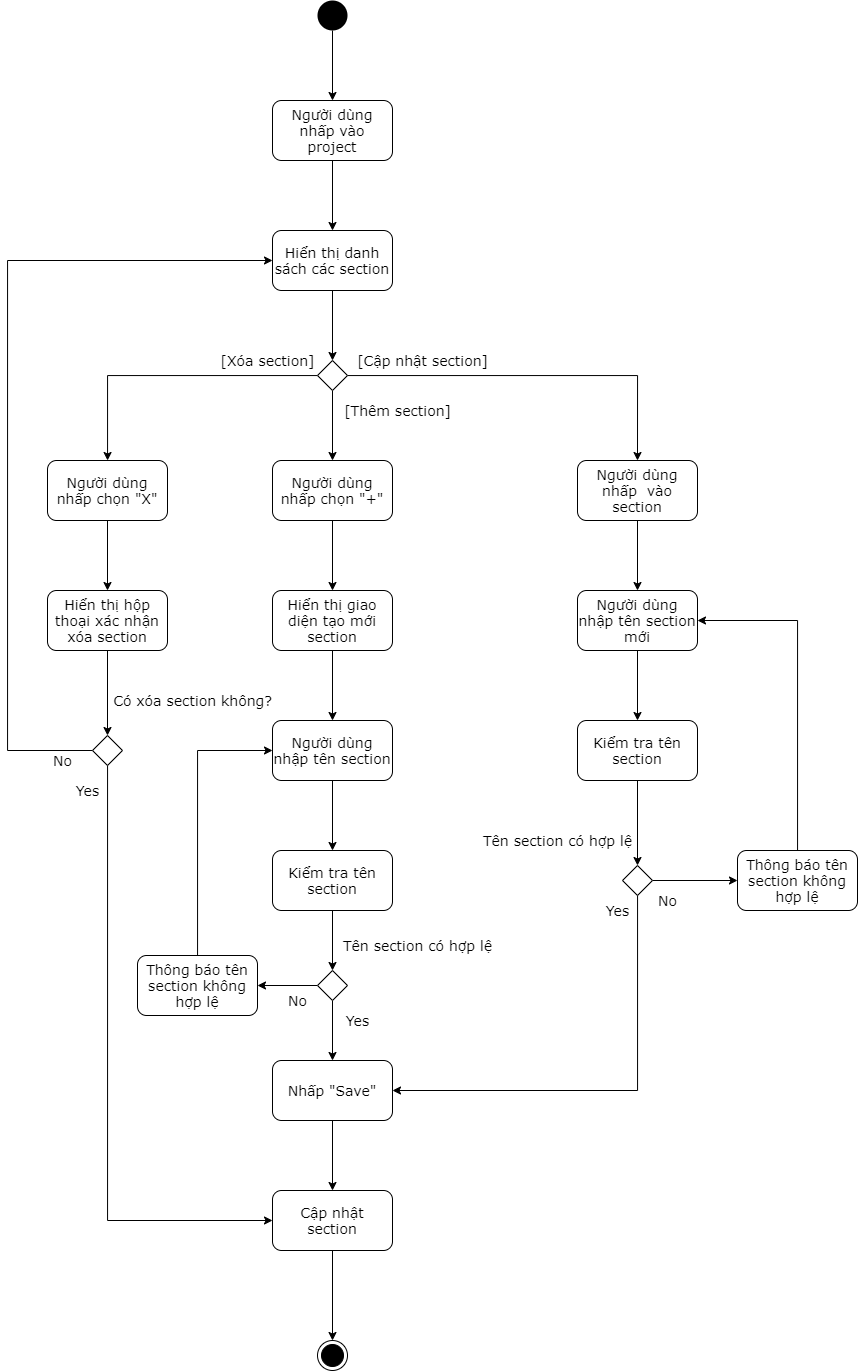

The diagram above was exported from draw.io. Its source (the exported page's mxGraphModel, read from the mxfile embedded in the PNG):
<mxGraphModel dx="1141" dy="658" grid="1" gridSize="10" guides="1" tooltips="1" connect="1" arrows="1" fold="1" page="1" pageScale="1" pageWidth="850" pageHeight="1100" math="0" shadow="0">
  <root>
    <mxCell id="0" />
    <mxCell id="1" parent="0" />
    <mxCell id="Myn8w6S_J1inEGxxIqFr-1" style="edgeStyle=orthogonalEdgeStyle;rounded=0;orthogonalLoop=1;jettySize=auto;html=1;fontFamily=Verdana;fontSize=14;" parent="1" source="Myn8w6S_J1inEGxxIqFr-2" target="Myn8w6S_J1inEGxxIqFr-4" edge="1">
      <mxGeometry relative="1" as="geometry" />
    </mxCell>
    <mxCell id="Myn8w6S_J1inEGxxIqFr-2" value="" style="ellipse;fillColor=#000000;strokeColor=none;fontFamily=Verdana;fontSize=14;" parent="1" vertex="1">
      <mxGeometry x="410" y="10" width="30" height="30" as="geometry" />
    </mxCell>
    <mxCell id="Myn8w6S_J1inEGxxIqFr-3" style="edgeStyle=orthogonalEdgeStyle;rounded=0;orthogonalLoop=1;jettySize=auto;html=1;entryX=0.5;entryY=0;entryDx=0;entryDy=0;fontFamily=Verdana;fontSize=14;" parent="1" source="Myn8w6S_J1inEGxxIqFr-4" target="Myn8w6S_J1inEGxxIqFr-6" edge="1">
      <mxGeometry relative="1" as="geometry" />
    </mxCell>
    <mxCell id="Myn8w6S_J1inEGxxIqFr-4" value="Người dùng nhấp vào project" style="rounded=1;whiteSpace=wrap;html=1;fontFamily=Verdana;fontSize=14;" parent="1" vertex="1">
      <mxGeometry x="365" y="110" width="120" height="60" as="geometry" />
    </mxCell>
    <mxCell id="Myn8w6S_J1inEGxxIqFr-5" style="edgeStyle=orthogonalEdgeStyle;rounded=0;orthogonalLoop=1;jettySize=auto;html=1;entryX=0.5;entryY=0;entryDx=0;entryDy=0;fontFamily=Verdana;fontSize=14;" parent="1" source="Myn8w6S_J1inEGxxIqFr-6" target="Myn8w6S_J1inEGxxIqFr-10" edge="1">
      <mxGeometry relative="1" as="geometry" />
    </mxCell>
    <mxCell id="Myn8w6S_J1inEGxxIqFr-6" value="Hiển thị danh sách các section" style="rounded=1;whiteSpace=wrap;html=1;fontFamily=Verdana;fontSize=14;" parent="1" vertex="1">
      <mxGeometry x="365" y="240" width="120" height="60" as="geometry" />
    </mxCell>
    <mxCell id="Myn8w6S_J1inEGxxIqFr-7" style="edgeStyle=orthogonalEdgeStyle;rounded=0;orthogonalLoop=1;jettySize=auto;html=1;entryX=0.5;entryY=0;entryDx=0;entryDy=0;fontFamily=Verdana;fontSize=14;" parent="1" source="Myn8w6S_J1inEGxxIqFr-10" target="Myn8w6S_J1inEGxxIqFr-12" edge="1">
      <mxGeometry relative="1" as="geometry" />
    </mxCell>
    <mxCell id="Myn8w6S_J1inEGxxIqFr-8" style="edgeStyle=orthogonalEdgeStyle;rounded=0;orthogonalLoop=1;jettySize=auto;html=1;fontFamily=Verdana;fontSize=14;" parent="1" source="Myn8w6S_J1inEGxxIqFr-10" target="Myn8w6S_J1inEGxxIqFr-34" edge="1">
      <mxGeometry relative="1" as="geometry" />
    </mxCell>
    <mxCell id="Myn8w6S_J1inEGxxIqFr-9" style="edgeStyle=orthogonalEdgeStyle;rounded=0;orthogonalLoop=1;jettySize=auto;html=1;entryX=0.5;entryY=0;entryDx=0;entryDy=0;fontFamily=Verdana;fontSize=14;" parent="1" source="Myn8w6S_J1inEGxxIqFr-10" target="Myn8w6S_J1inEGxxIqFr-45" edge="1">
      <mxGeometry relative="1" as="geometry" />
    </mxCell>
    <mxCell id="Myn8w6S_J1inEGxxIqFr-10" value="" style="rhombus;whiteSpace=wrap;html=1;fontFamily=Verdana;fontSize=14;" parent="1" vertex="1">
      <mxGeometry x="410" y="370" width="30" height="30" as="geometry" />
    </mxCell>
    <mxCell id="Myn8w6S_J1inEGxxIqFr-11" style="edgeStyle=orthogonalEdgeStyle;rounded=0;orthogonalLoop=1;jettySize=auto;html=1;fontFamily=Verdana;fontSize=14;" parent="1" source="Myn8w6S_J1inEGxxIqFr-12" target="Myn8w6S_J1inEGxxIqFr-15" edge="1">
      <mxGeometry relative="1" as="geometry" />
    </mxCell>
    <mxCell id="Myn8w6S_J1inEGxxIqFr-12" value="Người dùng nhấp chọn &quot;+&quot;" style="rounded=1;whiteSpace=wrap;html=1;fontFamily=Verdana;fontSize=14;" parent="1" vertex="1">
      <mxGeometry x="365" y="470" width="120" height="60" as="geometry" />
    </mxCell>
    <mxCell id="Myn8w6S_J1inEGxxIqFr-13" value="[Thêm section]" style="text;html=1;align=center;verticalAlign=middle;resizable=0;points=[];autosize=1;fontFamily=Verdana;fontSize=14;" parent="1" vertex="1">
      <mxGeometry x="430" y="410" width="120" height="20" as="geometry" />
    </mxCell>
    <mxCell id="Myn8w6S_J1inEGxxIqFr-14" style="edgeStyle=orthogonalEdgeStyle;rounded=0;orthogonalLoop=1;jettySize=auto;html=1;fontFamily=Verdana;fontSize=14;" parent="1" source="Myn8w6S_J1inEGxxIqFr-15" target="Myn8w6S_J1inEGxxIqFr-17" edge="1">
      <mxGeometry relative="1" as="geometry" />
    </mxCell>
    <mxCell id="Myn8w6S_J1inEGxxIqFr-15" value="Hiển thị giao diện tạo mới section" style="rounded=1;whiteSpace=wrap;html=1;fontFamily=Verdana;fontSize=14;" parent="1" vertex="1">
      <mxGeometry x="365" y="600" width="120" height="60" as="geometry" />
    </mxCell>
    <mxCell id="Myn8w6S_J1inEGxxIqFr-16" style="edgeStyle=orthogonalEdgeStyle;rounded=0;orthogonalLoop=1;jettySize=auto;html=1;entryX=0.5;entryY=0;entryDx=0;entryDy=0;fontFamily=Verdana;fontSize=14;" parent="1" source="Myn8w6S_J1inEGxxIqFr-17" target="Myn8w6S_J1inEGxxIqFr-19" edge="1">
      <mxGeometry relative="1" as="geometry" />
    </mxCell>
    <mxCell id="Myn8w6S_J1inEGxxIqFr-17" value="Người dùng nhập tên section" style="rounded=1;whiteSpace=wrap;html=1;fontFamily=Verdana;fontSize=14;" parent="1" vertex="1">
      <mxGeometry x="365" y="730" width="120" height="60" as="geometry" />
    </mxCell>
    <mxCell id="Myn8w6S_J1inEGxxIqFr-18" style="edgeStyle=orthogonalEdgeStyle;rounded=0;orthogonalLoop=1;jettySize=auto;html=1;entryX=0.5;entryY=0;entryDx=0;entryDy=0;fontFamily=Verdana;fontSize=14;" parent="1" source="Myn8w6S_J1inEGxxIqFr-19" target="Myn8w6S_J1inEGxxIqFr-22" edge="1">
      <mxGeometry relative="1" as="geometry" />
    </mxCell>
    <mxCell id="Myn8w6S_J1inEGxxIqFr-19" value="Kiểm tra tên section" style="rounded=1;whiteSpace=wrap;html=1;fontFamily=Verdana;fontSize=14;" parent="1" vertex="1">
      <mxGeometry x="365" y="860" width="120" height="60" as="geometry" />
    </mxCell>
    <mxCell id="Myn8w6S_J1inEGxxIqFr-20" style="edgeStyle=orthogonalEdgeStyle;rounded=0;orthogonalLoop=1;jettySize=auto;html=1;entryX=1;entryY=0.5;entryDx=0;entryDy=0;fontFamily=Verdana;fontSize=14;" parent="1" source="Myn8w6S_J1inEGxxIqFr-22" target="Myn8w6S_J1inEGxxIqFr-25" edge="1">
      <mxGeometry relative="1" as="geometry" />
    </mxCell>
    <mxCell id="Myn8w6S_J1inEGxxIqFr-21" style="edgeStyle=orthogonalEdgeStyle;rounded=0;orthogonalLoop=1;jettySize=auto;html=1;entryX=0.5;entryY=0;entryDx=0;entryDy=0;fontFamily=Verdana;fontSize=14;" parent="1" source="Myn8w6S_J1inEGxxIqFr-22" target="Myn8w6S_J1inEGxxIqFr-28" edge="1">
      <mxGeometry relative="1" as="geometry" />
    </mxCell>
    <mxCell id="Myn8w6S_J1inEGxxIqFr-22" value="" style="rhombus;whiteSpace=wrap;html=1;fontFamily=Verdana;fontSize=14;" parent="1" vertex="1">
      <mxGeometry x="410" y="980" width="30" height="30" as="geometry" />
    </mxCell>
    <mxCell id="Myn8w6S_J1inEGxxIqFr-23" value="Tên section có hợp lệ" style="text;html=1;align=center;verticalAlign=middle;resizable=0;points=[];autosize=1;fontFamily=Verdana;fontSize=14;" parent="1" vertex="1">
      <mxGeometry x="430" y="945" width="160" height="20" as="geometry" />
    </mxCell>
    <mxCell id="Myn8w6S_J1inEGxxIqFr-24" style="edgeStyle=orthogonalEdgeStyle;rounded=0;orthogonalLoop=1;jettySize=auto;html=1;entryX=0;entryY=0.5;entryDx=0;entryDy=0;fontFamily=Verdana;fontSize=14;" parent="1" source="Myn8w6S_J1inEGxxIqFr-25" target="Myn8w6S_J1inEGxxIqFr-17" edge="1">
      <mxGeometry relative="1" as="geometry">
        <Array as="points">
          <mxPoint x="290" y="760" />
        </Array>
      </mxGeometry>
    </mxCell>
    <mxCell id="Myn8w6S_J1inEGxxIqFr-25" value="Thông báo tên section không hợp lệ" style="rounded=1;whiteSpace=wrap;html=1;fontFamily=Verdana;fontSize=14;" parent="1" vertex="1">
      <mxGeometry x="230" y="965" width="120" height="60" as="geometry" />
    </mxCell>
    <mxCell id="Myn8w6S_J1inEGxxIqFr-26" value="No" style="text;html=1;align=center;verticalAlign=middle;resizable=0;points=[];autosize=1;fontFamily=Verdana;fontSize=14;" parent="1" vertex="1">
      <mxGeometry x="375" y="1000" width="30" height="20" as="geometry" />
    </mxCell>
    <mxCell id="Myn8w6S_J1inEGxxIqFr-27" style="edgeStyle=orthogonalEdgeStyle;rounded=0;orthogonalLoop=1;jettySize=auto;html=1;fontFamily=Verdana;fontSize=14;" parent="1" source="Myn8w6S_J1inEGxxIqFr-28" target="Myn8w6S_J1inEGxxIqFr-31" edge="1">
      <mxGeometry relative="1" as="geometry" />
    </mxCell>
    <mxCell id="Myn8w6S_J1inEGxxIqFr-28" value="Nhấp &quot;Save&quot;" style="rounded=1;whiteSpace=wrap;html=1;fontFamily=Verdana;fontSize=14;" parent="1" vertex="1">
      <mxGeometry x="365" y="1070" width="120" height="60" as="geometry" />
    </mxCell>
    <mxCell id="Myn8w6S_J1inEGxxIqFr-29" value="Yes" style="text;html=1;align=center;verticalAlign=middle;resizable=0;points=[];autosize=1;fontFamily=Verdana;fontSize=14;" parent="1" vertex="1">
      <mxGeometry x="430" y="1020" width="40" height="20" as="geometry" />
    </mxCell>
    <mxCell id="Myn8w6S_J1inEGxxIqFr-30" style="edgeStyle=orthogonalEdgeStyle;rounded=0;orthogonalLoop=1;jettySize=auto;html=1;fontFamily=Verdana;fontSize=14;" parent="1" source="Myn8w6S_J1inEGxxIqFr-31" target="Myn8w6S_J1inEGxxIqFr-32" edge="1">
      <mxGeometry relative="1" as="geometry" />
    </mxCell>
    <mxCell id="Myn8w6S_J1inEGxxIqFr-31" value="Cập nhật section" style="rounded=1;whiteSpace=wrap;html=1;fontFamily=Verdana;fontSize=14;" parent="1" vertex="1">
      <mxGeometry x="365" y="1200" width="120" height="60" as="geometry" />
    </mxCell>
    <mxCell id="Myn8w6S_J1inEGxxIqFr-32" value="" style="ellipse;html=1;shape=endState;fillColor=#000000;strokeColor=#000000;fontFamily=Verdana;fontSize=14;" parent="1" vertex="1">
      <mxGeometry x="410" y="1350" width="30" height="30" as="geometry" />
    </mxCell>
    <mxCell id="Myn8w6S_J1inEGxxIqFr-33" style="edgeStyle=orthogonalEdgeStyle;rounded=0;orthogonalLoop=1;jettySize=auto;html=1;fontFamily=Verdana;fontSize=14;" parent="1" source="Myn8w6S_J1inEGxxIqFr-34" target="Myn8w6S_J1inEGxxIqFr-36" edge="1">
      <mxGeometry relative="1" as="geometry" />
    </mxCell>
    <mxCell id="Myn8w6S_J1inEGxxIqFr-34" value="Người dùng nhấp chọn &quot;X&quot;" style="rounded=1;whiteSpace=wrap;html=1;fontFamily=Verdana;fontSize=14;" parent="1" vertex="1">
      <mxGeometry x="140" y="470" width="120" height="60" as="geometry" />
    </mxCell>
    <mxCell id="Myn8w6S_J1inEGxxIqFr-35" style="edgeStyle=orthogonalEdgeStyle;rounded=0;orthogonalLoop=1;jettySize=auto;html=1;entryX=0.5;entryY=0;entryDx=0;entryDy=0;fontFamily=Verdana;fontSize=14;" parent="1" source="Myn8w6S_J1inEGxxIqFr-36" target="Myn8w6S_J1inEGxxIqFr-39" edge="1">
      <mxGeometry relative="1" as="geometry" />
    </mxCell>
    <mxCell id="Myn8w6S_J1inEGxxIqFr-36" value="Hiển thị hộp thoại xác nhận xóa section" style="rounded=1;whiteSpace=wrap;html=1;fontFamily=Verdana;fontSize=14;" parent="1" vertex="1">
      <mxGeometry x="140" y="600" width="120" height="60" as="geometry" />
    </mxCell>
    <mxCell id="Myn8w6S_J1inEGxxIqFr-37" style="edgeStyle=orthogonalEdgeStyle;rounded=0;orthogonalLoop=1;jettySize=auto;html=1;entryX=0;entryY=0.5;entryDx=0;entryDy=0;fontFamily=Verdana;fontSize=14;" parent="1" source="Myn8w6S_J1inEGxxIqFr-39" target="Myn8w6S_J1inEGxxIqFr-6" edge="1">
      <mxGeometry relative="1" as="geometry">
        <Array as="points">
          <mxPoint x="100" y="760" />
          <mxPoint x="100" y="270" />
        </Array>
      </mxGeometry>
    </mxCell>
    <mxCell id="Myn8w6S_J1inEGxxIqFr-38" style="edgeStyle=orthogonalEdgeStyle;rounded=0;orthogonalLoop=1;jettySize=auto;html=1;entryX=0;entryY=0.5;entryDx=0;entryDy=0;fontFamily=Verdana;fontSize=14;" parent="1" source="Myn8w6S_J1inEGxxIqFr-39" target="Myn8w6S_J1inEGxxIqFr-31" edge="1">
      <mxGeometry relative="1" as="geometry">
        <Array as="points">
          <mxPoint x="200" y="1230" />
        </Array>
      </mxGeometry>
    </mxCell>
    <mxCell id="Myn8w6S_J1inEGxxIqFr-39" value="" style="rhombus;whiteSpace=wrap;html=1;fontFamily=Verdana;fontSize=14;" parent="1" vertex="1">
      <mxGeometry x="185" y="745" width="30" height="30" as="geometry" />
    </mxCell>
    <mxCell id="Myn8w6S_J1inEGxxIqFr-40" value="Có xóa section không?" style="text;html=1;align=center;verticalAlign=middle;resizable=0;points=[];autosize=1;fontFamily=Verdana;fontSize=14;" parent="1" vertex="1">
      <mxGeometry x="200" y="700" width="170" height="20" as="geometry" />
    </mxCell>
    <mxCell id="Myn8w6S_J1inEGxxIqFr-41" value="No" style="text;html=1;align=center;verticalAlign=middle;resizable=0;points=[];autosize=1;fontFamily=Verdana;fontSize=14;" parent="1" vertex="1">
      <mxGeometry x="140" y="760" width="30" height="20" as="geometry" />
    </mxCell>
    <mxCell id="Myn8w6S_J1inEGxxIqFr-42" value="Yes" style="text;html=1;align=center;verticalAlign=middle;resizable=0;points=[];autosize=1;fontFamily=Verdana;fontSize=14;" parent="1" vertex="1">
      <mxGeometry x="160" y="790" width="40" height="20" as="geometry" />
    </mxCell>
    <mxCell id="Myn8w6S_J1inEGxxIqFr-43" value="[Xóa section]" style="text;html=1;align=center;verticalAlign=middle;resizable=0;points=[];autosize=1;fontFamily=Verdana;fontSize=14;" parent="1" vertex="1">
      <mxGeometry x="305" y="360" width="110" height="20" as="geometry" />
    </mxCell>
    <mxCell id="Myn8w6S_J1inEGxxIqFr-65" style="edgeStyle=orthogonalEdgeStyle;rounded=0;orthogonalLoop=1;jettySize=auto;html=1;fontFamily=Verdana;fontSize=14;" parent="1" source="Myn8w6S_J1inEGxxIqFr-45" target="Myn8w6S_J1inEGxxIqFr-54" edge="1">
      <mxGeometry relative="1" as="geometry" />
    </mxCell>
    <mxCell id="Myn8w6S_J1inEGxxIqFr-45" value="Người dùng nhấp&amp;nbsp; vào section" style="rounded=1;whiteSpace=wrap;html=1;fontFamily=Verdana;fontSize=14;" parent="1" vertex="1">
      <mxGeometry x="670" y="470" width="120" height="60" as="geometry" />
    </mxCell>
    <mxCell id="Myn8w6S_J1inEGxxIqFr-46" value="[Cập nhật section]" style="text;html=1;align=center;verticalAlign=middle;resizable=0;points=[];autosize=1;fontFamily=Verdana;fontSize=14;" parent="1" vertex="1">
      <mxGeometry x="440" y="360" width="150" height="20" as="geometry" />
    </mxCell>
    <mxCell id="Myn8w6S_J1inEGxxIqFr-53" style="edgeStyle=orthogonalEdgeStyle;rounded=0;orthogonalLoop=1;jettySize=auto;html=1;fontFamily=Verdana;fontSize=14;" parent="1" source="Myn8w6S_J1inEGxxIqFr-54" target="Myn8w6S_J1inEGxxIqFr-62" edge="1">
      <mxGeometry relative="1" as="geometry" />
    </mxCell>
    <mxCell id="Myn8w6S_J1inEGxxIqFr-54" value="Người dùng nhập tên section mới" style="rounded=1;whiteSpace=wrap;html=1;fontFamily=Verdana;fontSize=14;" parent="1" vertex="1">
      <mxGeometry x="670" y="600" width="120" height="60" as="geometry" />
    </mxCell>
    <mxCell id="Myn8w6S_J1inEGxxIqFr-55" style="edgeStyle=orthogonalEdgeStyle;rounded=0;orthogonalLoop=1;jettySize=auto;html=1;entryX=0;entryY=0.5;entryDx=0;entryDy=0;fontFamily=Verdana;fontSize=14;" parent="1" source="Myn8w6S_J1inEGxxIqFr-57" target="Myn8w6S_J1inEGxxIqFr-60" edge="1">
      <mxGeometry relative="1" as="geometry" />
    </mxCell>
    <mxCell id="Myn8w6S_J1inEGxxIqFr-56" style="edgeStyle=orthogonalEdgeStyle;rounded=0;orthogonalLoop=1;jettySize=auto;html=1;entryX=1;entryY=0.5;entryDx=0;entryDy=0;fontFamily=Verdana;fontSize=14;" parent="1" source="Myn8w6S_J1inEGxxIqFr-57" target="Myn8w6S_J1inEGxxIqFr-28" edge="1">
      <mxGeometry relative="1" as="geometry">
        <Array as="points">
          <mxPoint x="730" y="1100" />
        </Array>
      </mxGeometry>
    </mxCell>
    <mxCell id="Myn8w6S_J1inEGxxIqFr-57" value="" style="rhombus;whiteSpace=wrap;html=1;fontFamily=Verdana;fontSize=14;" parent="1" vertex="1">
      <mxGeometry x="715" y="875" width="30" height="30" as="geometry" />
    </mxCell>
    <mxCell id="Myn8w6S_J1inEGxxIqFr-58" value="Tên section có hợp lệ" style="text;html=1;align=center;verticalAlign=middle;resizable=0;points=[];autosize=1;fontFamily=Verdana;fontSize=14;" parent="1" vertex="1">
      <mxGeometry x="570" y="840" width="160" height="20" as="geometry" />
    </mxCell>
    <mxCell id="Myn8w6S_J1inEGxxIqFr-66" style="edgeStyle=orthogonalEdgeStyle;rounded=0;orthogonalLoop=1;jettySize=auto;html=1;entryX=1;entryY=0.5;entryDx=0;entryDy=0;fontFamily=Verdana;fontSize=14;" parent="1" source="Myn8w6S_J1inEGxxIqFr-60" target="Myn8w6S_J1inEGxxIqFr-54" edge="1">
      <mxGeometry relative="1" as="geometry">
        <Array as="points">
          <mxPoint x="890" y="630" />
        </Array>
      </mxGeometry>
    </mxCell>
    <mxCell id="Myn8w6S_J1inEGxxIqFr-60" value="Thông báo tên section không hợp lệ" style="rounded=1;whiteSpace=wrap;html=1;fontFamily=Verdana;fontSize=14;" parent="1" vertex="1">
      <mxGeometry x="830" y="860" width="120" height="60" as="geometry" />
    </mxCell>
    <mxCell id="Myn8w6S_J1inEGxxIqFr-61" style="edgeStyle=orthogonalEdgeStyle;rounded=0;orthogonalLoop=1;jettySize=auto;html=1;entryX=0.5;entryY=0;entryDx=0;entryDy=0;fontFamily=Verdana;fontSize=14;" parent="1" source="Myn8w6S_J1inEGxxIqFr-62" target="Myn8w6S_J1inEGxxIqFr-57" edge="1">
      <mxGeometry relative="1" as="geometry" />
    </mxCell>
    <mxCell id="Myn8w6S_J1inEGxxIqFr-62" value="Kiểm tra tên section" style="rounded=1;whiteSpace=wrap;html=1;fontFamily=Verdana;fontSize=14;" parent="1" vertex="1">
      <mxGeometry x="670" y="730" width="120" height="60" as="geometry" />
    </mxCell>
    <mxCell id="Myn8w6S_J1inEGxxIqFr-63" value="No" style="text;html=1;align=center;verticalAlign=middle;resizable=0;points=[];autosize=1;fontFamily=Verdana;fontSize=14;" parent="1" vertex="1">
      <mxGeometry x="745" y="900" width="30" height="20" as="geometry" />
    </mxCell>
    <mxCell id="Myn8w6S_J1inEGxxIqFr-64" value="Yes" style="text;html=1;align=center;verticalAlign=middle;resizable=0;points=[];autosize=1;fontFamily=Verdana;fontSize=14;" parent="1" vertex="1">
      <mxGeometry x="690" y="910" width="40" height="20" as="geometry" />
    </mxCell>
  </root>
</mxGraphModel>